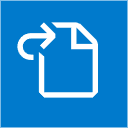

The diagram above was exported from draw.io. Its source (the exported page's mxGraphModel, read from the mxfile embedded in the PNG):
<mxGraphModel dx="650" dy="940" grid="0" gridSize="10" guides="0" tooltips="1" connect="0" arrows="0" fold="1" page="1" pageScale="1" pageWidth="827" pageHeight="1169" math="0" shadow="0">
  <root>
    <mxCell id="0" />
    <mxCell id="1" parent="0" />
    <mxCell id="5" value="" style="whiteSpace=wrap;html=1;aspect=fixed;strokeColor=none;fillColor=#007ACC;" parent="1" vertex="1">
      <mxGeometry width="127" height="127" as="geometry" />
    </mxCell>
    <mxCell id="23" value="&lt;svg xmlns=&quot;http://www.w3.org/2000/svg&quot; width=&quot;1em&quot; height=&quot;1em&quot; viewBox=&quot;0 0 16 16&quot; style=&quot;font-size: 86px;&quot;&gt;&lt;path fill=&quot;currentColor&quot; fill-rule=&quot;evenodd&quot; d=&quot;m6 5.914l2.06-2.06v-.708L5.915 1l-.707.707l.043.043l.25.25l1 1h-3a2.5 2.5 0 0 0 0 5H4V7h-.5a1.5 1.5 0 1 1 0-3h3L5.207 5.293L5.914 6zM11 2H8.328l-1-1H12l.71.29l3 3L16 5v9l-1 1H6l-1-1V6.5l1 .847V14h9V6h-4zm1 0v3h3z&quot; clip-rule=&quot;evenodd&quot; style=&quot;font-size: 86px;&quot;&gt;&lt;/path&gt;&lt;/svg&gt;" style="text;whiteSpace=wrap;html=1;fontSize=86;fontColor=#ffffff;strokeWidth=1;" vertex="1" parent="1">
      <mxGeometry x="10" y="10" width="104" height="31" as="geometry" />
    </mxCell>
  </root>
</mxGraphModel>